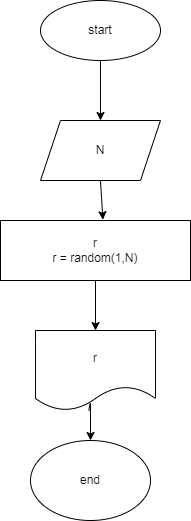

The diagram above was exported from draw.io. Its source (the exported page's mxGraphModel, read from the mxfile embedded in the PNG):
<mxGraphModel dx="734" dy="500" grid="1" gridSize="10" guides="1" tooltips="1" connect="1" arrows="1" fold="1" page="1" pageScale="1" pageWidth="827" pageHeight="1169" math="0" shadow="0">
  <root>
    <mxCell id="0" />
    <mxCell id="1" parent="0" />
    <mxCell id="4" style="edgeStyle=none;html=1;" edge="1" parent="1" source="2">
      <mxGeometry relative="1" as="geometry">
        <mxPoint x="330" y="120" as="targetPoint" />
      </mxGeometry>
    </mxCell>
    <mxCell id="2" value="start" style="ellipse;whiteSpace=wrap;html=1;" vertex="1" parent="1">
      <mxGeometry x="270" width="120" height="60" as="geometry" />
    </mxCell>
    <mxCell id="6" value="N" style="shape=parallelogram;perimeter=parallelogramPerimeter;whiteSpace=wrap;html=1;fixedSize=1;" vertex="1" parent="1">
      <mxGeometry x="270" y="120" width="120" height="60" as="geometry" />
    </mxCell>
    <mxCell id="7" value="" style="endArrow=classic;html=1;exitX=0.5;exitY=1;exitDx=0;exitDy=0;entryX=0.539;entryY=-0.013;entryDx=0;entryDy=0;entryPerimeter=0;" edge="1" parent="1" source="6" target="8">
      <mxGeometry width="50" height="50" relative="1" as="geometry">
        <mxPoint x="350" y="280" as="sourcePoint" />
        <mxPoint x="330" y="240" as="targetPoint" />
      </mxGeometry>
    </mxCell>
    <mxCell id="8" value="r&lt;br&gt;r = random(1,N)" style="rounded=0;whiteSpace=wrap;html=1;" vertex="1" parent="1">
      <mxGeometry x="230" y="220" width="190" height="60" as="geometry" />
    </mxCell>
    <mxCell id="11" value="" style="edgeStyle=none;html=1;entryX=0.5;entryY=0;entryDx=0;entryDy=0;exitX=0.5;exitY=1;exitDx=0;exitDy=0;" edge="1" parent="1" source="8" target="10">
      <mxGeometry relative="1" as="geometry" />
    </mxCell>
    <mxCell id="12" style="edgeStyle=none;html=1;" edge="1" parent="1" source="10">
      <mxGeometry relative="1" as="geometry">
        <mxPoint x="320" y="440" as="targetPoint" />
        <Array as="points">
          <mxPoint x="320" y="400" />
        </Array>
      </mxGeometry>
    </mxCell>
    <mxCell id="10" value="r" style="shape=document;whiteSpace=wrap;html=1;boundedLbl=1;" vertex="1" parent="1">
      <mxGeometry x="265" y="330" width="120" height="80" as="geometry" />
    </mxCell>
    <mxCell id="13" value="end" style="ellipse;whiteSpace=wrap;html=1;" vertex="1" parent="1">
      <mxGeometry x="260" y="440" width="120" height="80" as="geometry" />
    </mxCell>
  </root>
</mxGraphModel>